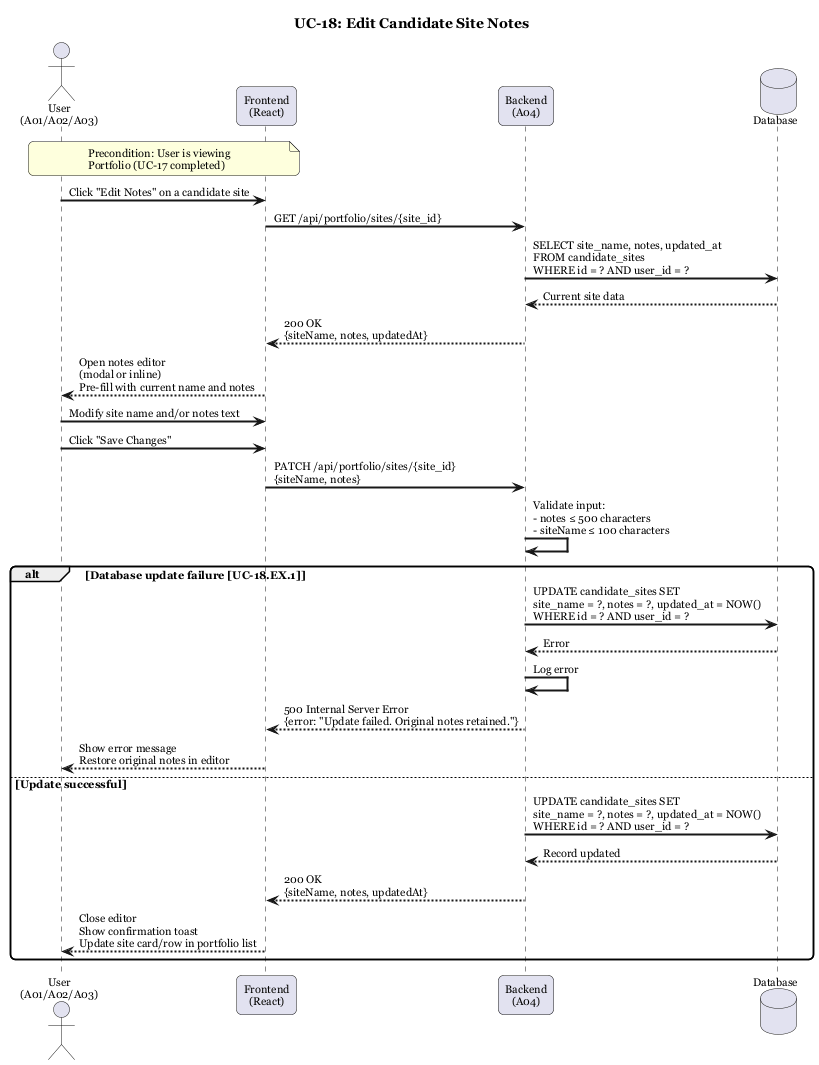

The diagram above was rendered by PlantUML. Its source (embedded in the PNG):
@startuml UC-18 Edit Candidate Site Notes
title UC-18: Edit Candidate Site Notes

skinparam sequenceArrowThickness 2
skinparam roundcorner 10
skinparam defaultFontName Georgia
skinparam defaultFontSize 11

actor "User\n(A01/A02/A03)" as User
participant "Frontend\n(React)" as FE
participant "Backend\n(A04)" as A04
database "Database" as DB

note over User, FE : Precondition: User is viewing\nPortfolio (UC-17 completed)

User -> FE : Click "Edit Notes" on a candidate site
FE -> A04 : GET /api/portfolio/sites/{site_id}

A04 -> DB : SELECT site_name, notes, updated_at\nFROM candidate_sites\nWHERE id = ? AND user_id = ?
DB --> A04 : Current site data

A04 --> FE : 200 OK\n{siteName, notes, updatedAt}
FE --> User : Open notes editor\n(modal or inline)\nPre-fill with current name and notes

User -> FE : Modify site name and/or notes text
User -> FE : Click "Save Changes"
FE -> A04 : PATCH /api/portfolio/sites/{site_id}\n{siteName, notes}

A04 -> A04 : Validate input:\n- notes ≤ 500 characters\n- siteName ≤ 100 characters

alt Database update failure [UC-18.EX.1]
    A04 -> DB : UPDATE candidate_sites SET\nsite_name = ?, notes = ?, updated_at = NOW()\nWHERE id = ? AND user_id = ?
    DB --> A04 : Error
    A04 -> A04 : Log error
    A04 --> FE : 500 Internal Server Error\n{error: "Update failed. Original notes retained."}
    FE --> User : Show error message\nRestore original notes in editor
else Update successful
    A04 -> DB : UPDATE candidate_sites SET\nsite_name = ?, notes = ?, updated_at = NOW()\nWHERE id = ? AND user_id = ?
    DB --> A04 : Record updated

    A04 --> FE : 200 OK\n{siteName, notes, updatedAt}
    FE --> User : Close editor\nShow confirmation toast\nUpdate site card/row in portfolio list
end

@enduml